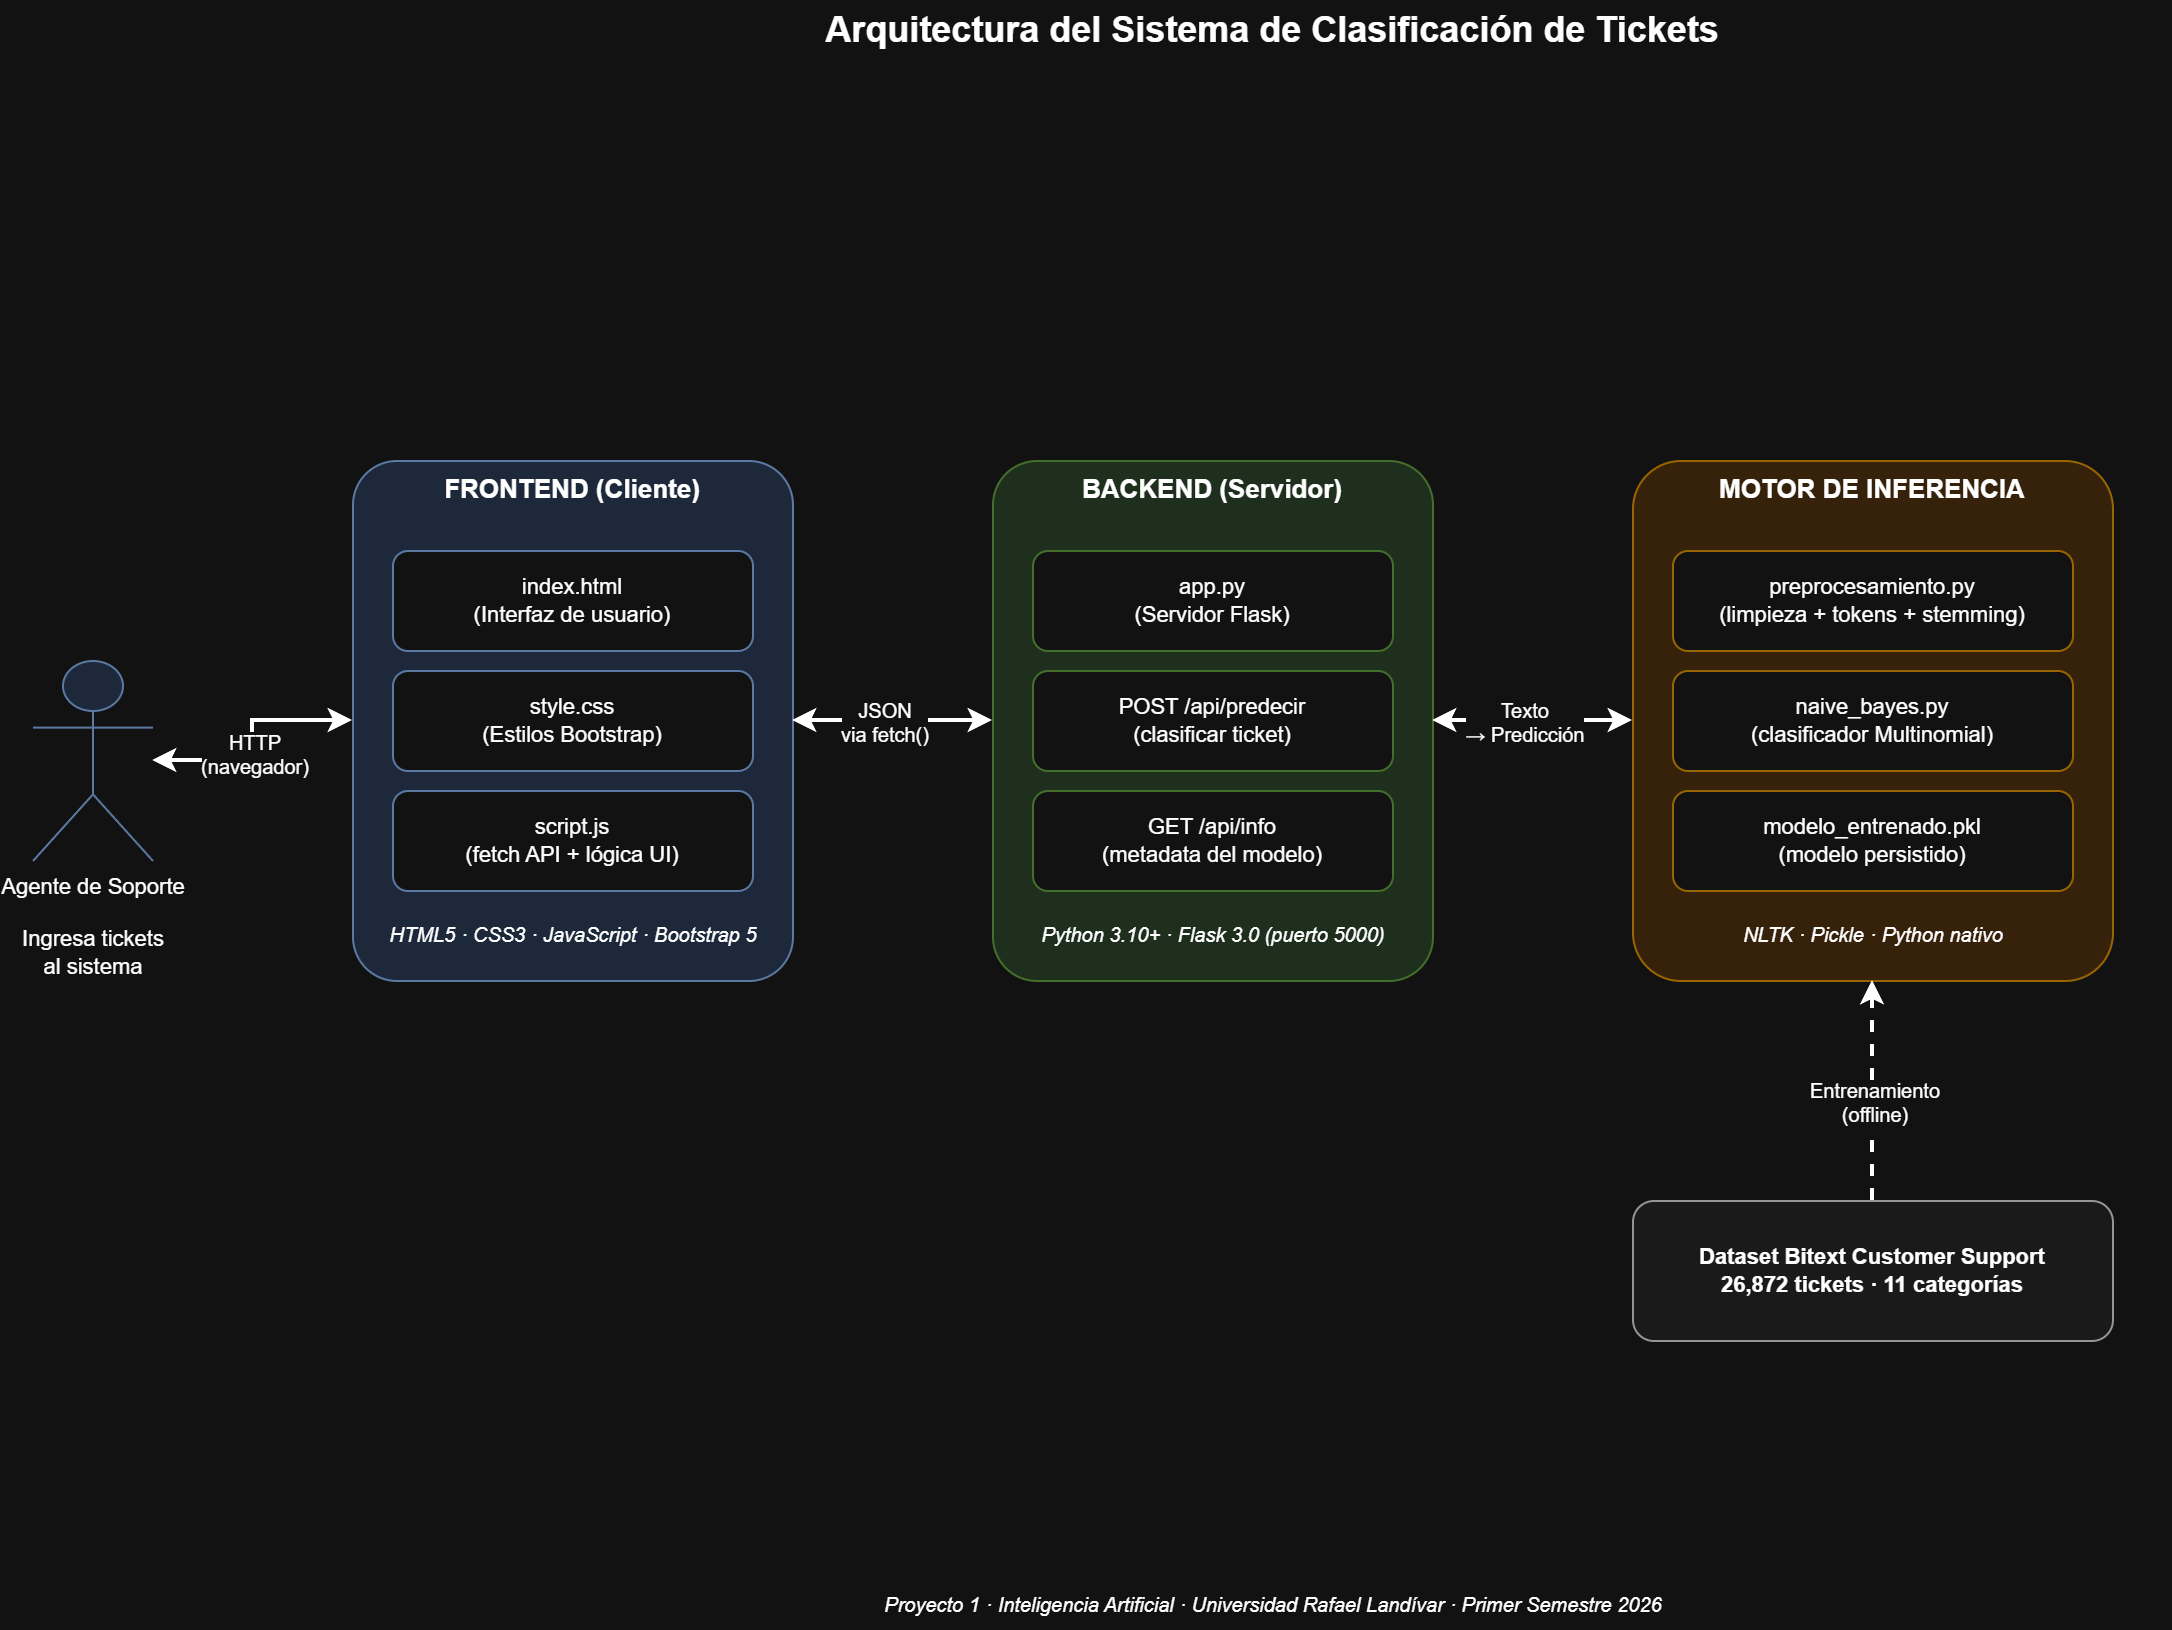

The diagram above was exported from draw.io. Its source (the exported page's mxGraphModel, read from the mxfile embedded in the PNG):
<mxGraphModel dx="1360" dy="744" grid="1" gridSize="10" guides="1" tooltips="1" connect="1" arrows="1" fold="1" page="1" pageScale="1" pageWidth="1400" pageHeight="900" math="0" shadow="0">
  <root>
    <mxCell id="0" />
    <mxCell id="1" parent="0" />
    <mxCell id="titulo" parent="1" style="text;html=1;strokeColor=none;fillColor=none;align=center;verticalAlign=middle;whiteSpace=wrap;rounded=0;fontSize=18;fontStyle=1" value="Arquitectura del Sistema de Clasificación de Tickets" vertex="1">
      <mxGeometry height="30" width="900" x="250" y="20" as="geometry" />
    </mxCell>
    <mxCell id="usuario" parent="1" style="shape=umlActor;verticalLabelPosition=bottom;labelBackgroundColor=#ffffff;verticalAlign=top;html=1;outlineConnect=0;fillColor=#dae8fc;strokeColor=#6c8ebf;fontSize=11" value="Agente de Soporte&#10;&#10;Ingresa tickets&#10;al sistema" vertex="1">
      <mxGeometry height="100" width="60" x="80" y="350" as="geometry" />
    </mxCell>
    <mxCell id="frontend" parent="1" style="rounded=1;whiteSpace=wrap;html=1;fillColor=#dae8fc;strokeColor=#6c8ebf;verticalAlign=top;fontSize=13;fontStyle=1;arcSize=10" value="FRONTEND (Cliente)" vertex="1">
      <mxGeometry height="260" width="220" x="240" y="250" as="geometry" />
    </mxCell>
    <mxCell id="fe1" parent="1" style="rounded=1;whiteSpace=wrap;html=1;fillColor=#ffffff;strokeColor=#6c8ebf;fontSize=11" value="index.html&#10;(Interfaz de usuario)" vertex="1">
      <mxGeometry height="50" width="180" x="260" y="295" as="geometry" />
    </mxCell>
    <mxCell id="fe2" parent="1" style="rounded=1;whiteSpace=wrap;html=1;fillColor=#ffffff;strokeColor=#6c8ebf;fontSize=11" value="style.css&#10;(Estilos Bootstrap)" vertex="1">
      <mxGeometry height="50" width="180" x="260" y="355" as="geometry" />
    </mxCell>
    <mxCell id="fe3" parent="1" style="rounded=1;whiteSpace=wrap;html=1;fillColor=#ffffff;strokeColor=#6c8ebf;fontSize=11" value="script.js&#10;(fetch API + lógica UI)" vertex="1">
      <mxGeometry height="50" width="180" x="260" y="415" as="geometry" />
    </mxCell>
    <mxCell id="fetec" parent="1" style="text;html=1;strokeColor=none;fillColor=none;align=center;fontSize=10;fontStyle=2" value="HTML5 · CSS3 · JavaScript · Bootstrap 5" vertex="1">
      <mxGeometry height="25" width="220" x="240" y="475" as="geometry" />
    </mxCell>
    <mxCell id="backend" parent="1" style="rounded=1;whiteSpace=wrap;html=1;fillColor=#d5e8d4;strokeColor=#82b366;verticalAlign=top;fontSize=13;fontStyle=1;arcSize=10" value="BACKEND (Servidor)" vertex="1">
      <mxGeometry height="260" width="220" x="560" y="250" as="geometry" />
    </mxCell>
    <mxCell id="be1" parent="1" style="rounded=1;whiteSpace=wrap;html=1;fillColor=#ffffff;strokeColor=#82b366;fontSize=11" value="app.py&#10;(Servidor Flask)" vertex="1">
      <mxGeometry height="50" width="180" x="580" y="295" as="geometry" />
    </mxCell>
    <mxCell id="be2" parent="1" style="rounded=1;whiteSpace=wrap;html=1;fillColor=#ffffff;strokeColor=#82b366;fontSize=11" value="POST /api/predecir&#10;(clasificar ticket)" vertex="1">
      <mxGeometry height="50" width="180" x="580" y="355" as="geometry" />
    </mxCell>
    <mxCell id="be3" parent="1" style="rounded=1;whiteSpace=wrap;html=1;fillColor=#ffffff;strokeColor=#82b366;fontSize=11" value="GET /api/info&#10;(metadata del modelo)" vertex="1">
      <mxGeometry height="50" width="180" x="580" y="415" as="geometry" />
    </mxCell>
    <mxCell id="betec" parent="1" style="text;html=1;strokeColor=none;fillColor=none;align=center;fontSize=10;fontStyle=2" value="Python 3.10+ · Flask 3.0 (puerto 5000)" vertex="1">
      <mxGeometry height="25" width="220" x="560" y="475" as="geometry" />
    </mxCell>
    <mxCell id="motor" parent="1" style="rounded=1;whiteSpace=wrap;html=1;fillColor=#ffe6cc;strokeColor=#d79b00;verticalAlign=top;fontSize=13;fontStyle=1;arcSize=10" value="MOTOR DE INFERENCIA" vertex="1">
      <mxGeometry height="260" width="240" x="880" y="250" as="geometry" />
    </mxCell>
    <mxCell id="mo1" parent="1" style="rounded=1;whiteSpace=wrap;html=1;fillColor=#ffffff;strokeColor=#d79b00;fontSize=11" value="preprocesamiento.py&#10;(limpieza + tokens + stemming)" vertex="1">
      <mxGeometry height="50" width="200" x="900" y="295" as="geometry" />
    </mxCell>
    <mxCell id="mo2" parent="1" style="rounded=1;whiteSpace=wrap;html=1;fillColor=#ffffff;strokeColor=#d79b00;fontSize=11" value="naive_bayes.py&#10;(clasificador Multinomial)" vertex="1">
      <mxGeometry height="50" width="200" x="900" y="355" as="geometry" />
    </mxCell>
    <mxCell id="mo3" parent="1" style="rounded=1;whiteSpace=wrap;html=1;fillColor=#ffffff;strokeColor=#d79b00;fontSize=11" value="modelo_entrenado.pkl&#10;(modelo persistido)" vertex="1">
      <mxGeometry height="50" width="200" x="900" y="415" as="geometry" />
    </mxCell>
    <mxCell id="motec" parent="1" style="text;html=1;strokeColor=none;fillColor=none;align=center;fontSize=10;fontStyle=2" value="NLTK · Pickle · Python nativo" vertex="1">
      <mxGeometry height="25" width="240" x="880" y="475" as="geometry" />
    </mxCell>
    <mxCell id="dataset" parent="1" style="rounded=1;whiteSpace=wrap;html=1;fillColor=#f5f5f5;strokeColor=#666666;fontSize=11;fontStyle=1" value="Dataset Bitext Customer Support&#10;26,872 tickets · 11 categorías" vertex="1">
      <mxGeometry height="70" width="240" x="880" y="620" as="geometry" />
    </mxCell>
    <mxCell id="f1" edge="1" parent="1" source="usuario" style="edgeStyle=orthogonalEdgeStyle;rounded=0;html=1;endArrow=classic;startArrow=classic;strokeWidth=2;fontSize=10" target="frontend">
      <mxGeometry relative="1" as="geometry" />
    </mxCell>
    <mxCell id="f1l" connectable="0" parent="f1" style="edgeLabel;html=1;align=center;verticalAlign=middle;resizable=0;points=[];fontSize=10;fillColor=#ffffff" value="HTTP&#10;(navegador)" vertex="1">
      <mxGeometry relative="1" x="-0.1" as="geometry">
        <mxPoint as="offset" />
      </mxGeometry>
    </mxCell>
    <mxCell id="f2" edge="1" parent="1" source="frontend" style="edgeStyle=orthogonalEdgeStyle;rounded=0;html=1;endArrow=classic;startArrow=classic;strokeWidth=2;fontSize=10" target="backend">
      <mxGeometry relative="1" as="geometry" />
    </mxCell>
    <mxCell id="f2l" connectable="0" parent="f2" style="edgeLabel;html=1;align=center;verticalAlign=middle;resizable=0;points=[];fontSize=10;fillColor=#ffffff" value="JSON&#10;via fetch()" vertex="1">
      <mxGeometry relative="1" x="-0.1" as="geometry">
        <mxPoint as="offset" />
      </mxGeometry>
    </mxCell>
    <mxCell id="f3" edge="1" parent="1" source="backend" style="edgeStyle=orthogonalEdgeStyle;rounded=0;html=1;endArrow=classic;startArrow=classic;strokeWidth=2;fontSize=10" target="motor">
      <mxGeometry relative="1" as="geometry" />
    </mxCell>
    <mxCell id="f3l" connectable="0" parent="f3" style="edgeLabel;html=1;align=center;verticalAlign=middle;resizable=0;points=[];fontSize=10;fillColor=#ffffff" value="Texto&#10;→ Predicción" vertex="1">
      <mxGeometry relative="1" x="-0.1" as="geometry">
        <mxPoint as="offset" />
      </mxGeometry>
    </mxCell>
    <mxCell id="f4" edge="1" parent="1" source="dataset" style="edgeStyle=orthogonalEdgeStyle;rounded=0;html=1;endArrow=classic;startArrow=none;strokeWidth=2;dashed=1;fontSize=10" target="motor">
      <mxGeometry relative="1" as="geometry" />
    </mxCell>
    <mxCell id="f4l" connectable="0" parent="f4" style="edgeLabel;html=1;align=center;verticalAlign=middle;resizable=0;points=[];fontSize=10;fillColor=#ffffff" value="Entrenamiento&#10;(offline)" vertex="1">
      <mxGeometry relative="1" x="-0.1" as="geometry">
        <mxPoint as="offset" />
      </mxGeometry>
    </mxCell>
    <mxCell id="pie" parent="1" style="text;html=1;strokeColor=none;fillColor=none;align=center;fontSize=10;fontStyle=2" value="Proyecto 1 · Inteligencia Artificial · Universidad Rafael Landívar · Primer Semestre 2026" vertex="1">
      <mxGeometry height="25" width="900" x="250" y="810" as="geometry" />
    </mxCell>
  </root>
</mxGraphModel>